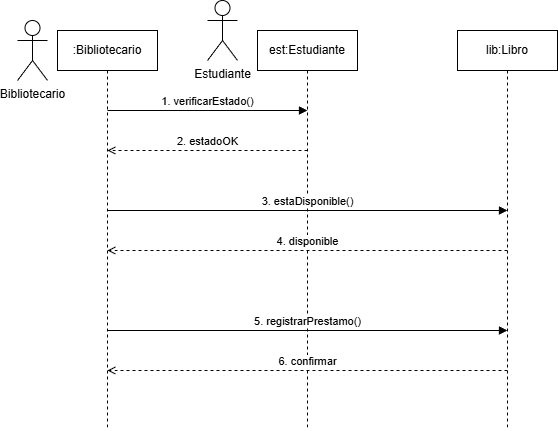

The diagram above was exported from draw.io. Its source (the exported page's mxGraphModel, read from the mxfile embedded in the PNG):
<mxGraphModel dx="778" dy="454" grid="1" gridSize="10" guides="1" tooltips="1" connect="1" arrows="1" fold="1" page="1" pageScale="1" pageWidth="827" pageHeight="1169" math="0" shadow="0">
  <root>
    <mxCell id="0" />
    <mxCell id="1" parent="0" />
    <mxCell id="obj1" parent="1" style="shape=umlLifeline;perimeter=lifelinePerimeter;whiteSpace=wrap;html=1;container=1;collapsible=0;recursiveResize=0;outlineConnect=0;" value=":Bibliotecario" vertex="1">
      <mxGeometry height="400" width="100" x="100" y="40" as="geometry" />
    </mxCell>
    <mxCell id="obj2" parent="1" style="shape=umlLifeline;perimeter=lifelinePerimeter;whiteSpace=wrap;html=1;container=1;collapsible=0;recursiveResize=0;outlineConnect=0;" value="est:Estudiante" vertex="1">
      <mxGeometry height="400" width="100" x="300" y="40" as="geometry" />
    </mxCell>
    <mxCell id="obj3" parent="1" style="shape=umlLifeline;perimeter=lifelinePerimeter;whiteSpace=wrap;html=1;container=1;collapsible=0;recursiveResize=0;outlineConnect=0;" value="lib:Libro" vertex="1">
      <mxGeometry height="400" width="100" x="500" y="40" as="geometry" />
    </mxCell>
    <mxCell id="m1" edge="1" parent="1" source="obj1" style="endArrow=block;html=1;verticalAlign=bottom;exitX=0.5;exitY=0.2;exitDx=0;exitDy=0;exitPerimeter=0;entryX=0.5;entryY=0.2;entryDx=0;entryDy=0;entryPerimeter=0;" target="obj2" value="1. verificarEstado()">
      <mxGeometry relative="1" as="geometry" />
    </mxCell>
    <mxCell id="m2" edge="1" parent="1" source="obj2" style="endArrow=open;html=1;verticalAlign=bottom;dashed=1;exitX=0.5;exitY=0.3;exitDx=0;exitDy=0;exitPerimeter=0;entryX=0.5;entryY=0.3;entryDx=0;entryDy=0;entryPerimeter=0;" target="obj1" value="2. estadoOK">
      <mxGeometry relative="1" as="geometry" />
    </mxCell>
    <mxCell id="m3" edge="1" parent="1" source="obj1" style="endArrow=block;html=1;verticalAlign=bottom;exitX=0.5;exitY=0.45;exitDx=0;exitDy=0;exitPerimeter=0;entryX=0.5;entryY=0.45;entryDx=0;entryDy=0;entryPerimeter=0;" target="obj3" value="3. estaDisponible()">
      <mxGeometry relative="1" as="geometry" />
    </mxCell>
    <mxCell id="m4" edge="1" parent="1" source="obj3" style="endArrow=open;html=1;verticalAlign=bottom;dashed=1;exitX=0.5;exitY=0.55;exitDx=0;exitDy=0;exitPerimeter=0;entryX=0.5;entryY=0.55;entryDx=0;entryDy=0;entryPerimeter=0;" target="obj1" value="4. disponible">
      <mxGeometry relative="1" as="geometry" />
    </mxCell>
    <mxCell id="m5" edge="1" parent="1" source="obj1" style="endArrow=block;html=1;verticalAlign=bottom;exitX=0.5;exitY=0.75;exitDx=0;exitDy=0;exitPerimeter=0;entryX=0.5;entryY=0.75;entryDx=0;entryDy=0;entryPerimeter=0;" target="obj3" value="5. registrarPrestamo()">
      <mxGeometry relative="1" as="geometry" />
    </mxCell>
    <mxCell id="m6" edge="1" parent="1" source="obj3" style="endArrow=open;html=1;verticalAlign=bottom;dashed=1;exitX=0.5;exitY=0.85;exitDx=0;exitDy=0;exitPerimeter=0;entryX=0.5;entryY=0.85;entryDx=0;entryDy=0;entryPerimeter=0;" target="obj1" value="6. confirmar">
      <mxGeometry relative="1" as="geometry" />
    </mxCell>
    <mxCell id="JQeToZnZ4KmPS0t5uDh3-1" parent="1" style="shape=umlActor;verticalLabelPosition=bottom;verticalAlign=top;html=1;" value="Bibliotecario&lt;div&gt;&lt;br&gt;&lt;/div&gt;" vertex="1">
      <mxGeometry height="60" width="30" x="60" y="30" as="geometry" />
    </mxCell>
    <mxCell id="JQeToZnZ4KmPS0t5uDh3-2" parent="1" style="shape=umlActor;verticalLabelPosition=bottom;verticalAlign=top;html=1;" value="&lt;div&gt;Estudiante&lt;/div&gt;&lt;div&gt;&lt;br&gt;&lt;/div&gt;" vertex="1">
      <mxGeometry height="60" width="30" x="250" y="10" as="geometry" />
    </mxCell>
  </root>
</mxGraphModel>